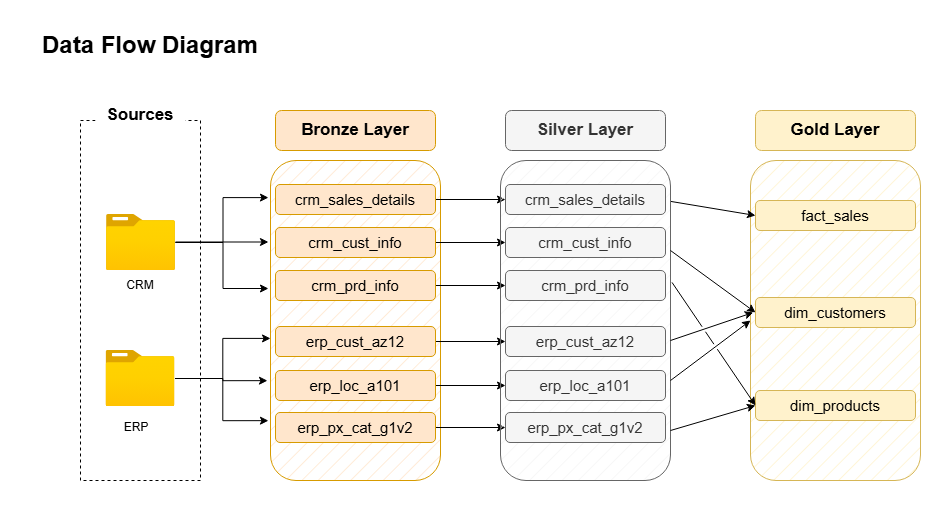

The diagram above was exported from draw.io. Its source (the exported page's mxGraphModel, read from the mxfile embedded in the PNG):
<mxGraphModel dx="1036" dy="540" grid="1" gridSize="10" guides="1" tooltips="1" connect="1" arrows="1" fold="1" page="1" pageScale="1" pageWidth="850" pageHeight="1100" math="0" shadow="0">
  <root>
    <mxCell id="0" />
    <mxCell id="1" parent="0" />
    <mxCell id="bQUBgCw1mGjKqgclHLgq-1" parent="1" style="text;html=1;whiteSpace=wrap;strokeColor=none;fillColor=none;align=center;verticalAlign=middle;rounded=0;" value="&lt;font style=&quot;font-size: 24px;&quot;&gt;&lt;b&gt;Data Flow Diagram&lt;/b&gt;&lt;/font&gt;" vertex="1">
      <mxGeometry height="30" width="240" x="20" y="10" as="geometry" />
    </mxCell>
    <mxCell id="bQUBgCw1mGjKqgclHLgq-3" parent="1" style="rounded=0;whiteSpace=wrap;html=1;fillColor=none;dashed=1;" value="" vertex="1">
      <mxGeometry height="360" width="120" x="70" y="100" as="geometry" />
    </mxCell>
    <mxCell id="bQUBgCw1mGjKqgclHLgq-4" parent="1" style="rounded=1;whiteSpace=wrap;html=1;strokeColor=none;" value="&lt;font style=&quot;font-size: 17px;&quot;&gt;&lt;b style=&quot;&quot;&gt;Sources&lt;/b&gt;&lt;/font&gt;" vertex="1">
      <mxGeometry height="30" width="90" x="85" y="80" as="geometry" />
    </mxCell>
    <mxCell id="bQUBgCw1mGjKqgclHLgq-5" parent="1" style="image;aspect=fixed;html=1;points=[];align=center;fontSize=12;image=img/lib/azure2/general/Folder_Blank.svg;" value="" vertex="1">
      <mxGeometry height="56.00000000000001" width="69" x="96" y="194" as="geometry" />
    </mxCell>
    <mxCell id="bQUBgCw1mGjKqgclHLgq-6" parent="1" style="image;aspect=fixed;html=1;points=[];align=center;fontSize=12;image=img/lib/azure2/general/Folder_Blank.svg;" value="" vertex="1">
      <mxGeometry height="56.00000000000001" width="69" x="95.5" y="330" as="geometry" />
    </mxCell>
    <mxCell id="bQUBgCw1mGjKqgclHLgq-7" parent="1" style="text;html=1;whiteSpace=wrap;strokeColor=none;fillColor=none;align=center;verticalAlign=middle;rounded=0;" value="CRM" vertex="1">
      <mxGeometry height="30" width="60" x="100" y="250" as="geometry" />
    </mxCell>
    <mxCell id="bQUBgCw1mGjKqgclHLgq-8" parent="1" style="text;html=1;whiteSpace=wrap;strokeColor=none;fillColor=none;align=center;verticalAlign=middle;rounded=0;" value="ERP" vertex="1">
      <mxGeometry height="30" width="60" x="96" y="392" as="geometry" />
    </mxCell>
    <mxCell id="bQUBgCw1mGjKqgclHLgq-9" parent="1" style="rounded=1;whiteSpace=wrap;html=1;fillColor=#ffe6cc;strokeColor=#d79b00;fillStyle=hatch;" value="" vertex="1">
      <mxGeometry height="320" width="170" x="260" y="140" as="geometry" />
    </mxCell>
    <mxCell id="bQUBgCw1mGjKqgclHLgq-10" parent="1" style="rounded=1;whiteSpace=wrap;html=1;align=center;fillColor=#ffe6cc;strokeColor=#d79b00;" value="&lt;font style=&quot;font-size: 17px;&quot;&gt;&lt;b style=&quot;&quot;&gt;Bronze Layer&lt;/b&gt;&lt;/font&gt;" vertex="1">
      <mxGeometry height="40" width="160" x="265" y="90" as="geometry" />
    </mxCell>
    <mxCell id="ndBun_ZFNzOlPtClv_EE-9" edge="1" parent="1" source="bQUBgCw1mGjKqgclHLgq-13" style="edgeStyle=orthogonalEdgeStyle;rounded=0;orthogonalLoop=1;jettySize=auto;html=1;entryX=0;entryY=0.5;entryDx=0;entryDy=0;" target="ndBun_ZFNzOlPtClv_EE-3">
      <mxGeometry relative="1" as="geometry" />
    </mxCell>
    <mxCell id="bQUBgCw1mGjKqgclHLgq-13" parent="1" style="rounded=1;whiteSpace=wrap;html=1;align=center;fillColor=#ffe6cc;strokeColor=#d79b00;" value="&lt;font style=&quot;font-size: 15px;&quot;&gt;crm_sales_details&lt;/font&gt;" vertex="1">
      <mxGeometry height="30" width="160" x="265" y="164" as="geometry" />
    </mxCell>
    <mxCell id="ndBun_ZFNzOlPtClv_EE-14" edge="1" parent="1" source="bQUBgCw1mGjKqgclHLgq-14" style="edgeStyle=orthogonalEdgeStyle;rounded=0;orthogonalLoop=1;jettySize=auto;html=1;entryX=0;entryY=0.5;entryDx=0;entryDy=0;" target="ndBun_ZFNzOlPtClv_EE-4">
      <mxGeometry relative="1" as="geometry" />
    </mxCell>
    <mxCell id="bQUBgCw1mGjKqgclHLgq-14" parent="1" style="rounded=1;whiteSpace=wrap;html=1;align=center;fillColor=#ffe6cc;strokeColor=#d79b00;" value="&lt;span style=&quot;font-size: 15px;&quot;&gt;erp_cust_az12&lt;/span&gt;" vertex="1">
      <mxGeometry height="30" width="160" x="265" y="306" as="geometry" />
    </mxCell>
    <mxCell id="ndBun_ZFNzOlPtClv_EE-13" edge="1" parent="1" source="bQUBgCw1mGjKqgclHLgq-15" style="edgeStyle=orthogonalEdgeStyle;rounded=0;orthogonalLoop=1;jettySize=auto;html=1;entryX=0;entryY=0.5;entryDx=0;entryDy=0;" target="ndBun_ZFNzOlPtClv_EE-5">
      <mxGeometry relative="1" as="geometry" />
    </mxCell>
    <mxCell id="bQUBgCw1mGjKqgclHLgq-15" parent="1" style="rounded=1;whiteSpace=wrap;html=1;align=center;fillColor=#ffe6cc;strokeColor=#d79b00;" value="&lt;font style=&quot;font-size: 15px;&quot;&gt;crm_prd_info&lt;/font&gt;" vertex="1">
      <mxGeometry height="30" width="160" x="265" y="250" as="geometry" />
    </mxCell>
    <mxCell id="ndBun_ZFNzOlPtClv_EE-10" edge="1" parent="1" source="bQUBgCw1mGjKqgclHLgq-16" style="edgeStyle=orthogonalEdgeStyle;rounded=0;orthogonalLoop=1;jettySize=auto;html=1;" target="ndBun_ZFNzOlPtClv_EE-6" value="">
      <mxGeometry relative="1" as="geometry" />
    </mxCell>
    <mxCell id="bQUBgCw1mGjKqgclHLgq-16" parent="1" style="rounded=1;whiteSpace=wrap;html=1;align=center;fillColor=#ffe6cc;strokeColor=#d79b00;" value="&lt;font style=&quot;font-size: 15px;&quot;&gt;crm_cust_info&lt;/font&gt;" vertex="1">
      <mxGeometry height="30" width="160" x="265" y="207" as="geometry" />
    </mxCell>
    <mxCell id="bQUBgCw1mGjKqgclHLgq-29" edge="1" parent="1" style="edgeStyle=orthogonalEdgeStyle;rounded=0;orthogonalLoop=1;jettySize=auto;html=1;entryX=-0.012;entryY=0.275;entryDx=0;entryDy=0;entryPerimeter=0;endArrow=classic;endFill=1;">
      <mxGeometry relative="1" as="geometry">
        <Array as="points">
          <mxPoint x="190" y="221.5" />
          <mxPoint x="190" y="221.5" />
        </Array>
        <mxPoint x="165" y="221.5" as="sourcePoint" />
        <mxPoint x="257.96000000000004" y="221.5" as="targetPoint" />
      </mxGeometry>
    </mxCell>
    <mxCell id="bQUBgCw1mGjKqgclHLgq-39" edge="1" parent="1" source="bQUBgCw1mGjKqgclHLgq-6" style="edgeStyle=orthogonalEdgeStyle;rounded=0;orthogonalLoop=1;jettySize=auto;html=1;entryX=0;entryY=0.556;entryDx=0;entryDy=0;entryPerimeter=0;" target="bQUBgCw1mGjKqgclHLgq-9">
      <mxGeometry relative="1" as="geometry" />
    </mxCell>
    <mxCell id="bQUBgCw1mGjKqgclHLgq-40" edge="1" parent="1" source="bQUBgCw1mGjKqgclHLgq-6" style="edgeStyle=orthogonalEdgeStyle;rounded=0;orthogonalLoop=1;jettySize=auto;html=1;entryX=-0.012;entryY=0.813;entryDx=0;entryDy=0;entryPerimeter=0;" target="bQUBgCw1mGjKqgclHLgq-9">
      <mxGeometry relative="1" as="geometry" />
    </mxCell>
    <mxCell id="bQUBgCw1mGjKqgclHLgq-43" edge="1" parent="1" source="bQUBgCw1mGjKqgclHLgq-5" style="edgeStyle=orthogonalEdgeStyle;rounded=0;orthogonalLoop=1;jettySize=auto;html=1;entryX=-0.012;entryY=0.116;entryDx=0;entryDy=0;entryPerimeter=0;" target="bQUBgCw1mGjKqgclHLgq-9">
      <mxGeometry relative="1" as="geometry" />
    </mxCell>
    <mxCell id="bQUBgCw1mGjKqgclHLgq-44" edge="1" parent="1" source="bQUBgCw1mGjKqgclHLgq-5" style="edgeStyle=orthogonalEdgeStyle;rounded=0;orthogonalLoop=1;jettySize=auto;html=1;entryX=-0.012;entryY=0.4;entryDx=0;entryDy=0;entryPerimeter=0;" target="bQUBgCw1mGjKqgclHLgq-9">
      <mxGeometry relative="1" as="geometry" />
    </mxCell>
    <mxCell id="ndBun_ZFNzOlPtClv_EE-18" edge="1" parent="1" source="bQUBgCw1mGjKqgclHLgq-45" style="edgeStyle=orthogonalEdgeStyle;rounded=0;orthogonalLoop=1;jettySize=auto;html=1;entryX=0;entryY=0.5;entryDx=0;entryDy=0;" target="ndBun_ZFNzOlPtClv_EE-7">
      <mxGeometry relative="1" as="geometry" />
    </mxCell>
    <mxCell id="bQUBgCw1mGjKqgclHLgq-45" parent="1" style="rounded=1;whiteSpace=wrap;html=1;align=center;fillColor=#ffe6cc;strokeColor=#d79b00;" value="&lt;span style=&quot;font-size: 15px;&quot;&gt;erp_px_cat_g1v2&lt;/span&gt;" vertex="1">
      <mxGeometry height="30" width="160" x="265" y="392" as="geometry" />
    </mxCell>
    <mxCell id="ndBun_ZFNzOlPtClv_EE-15" edge="1" parent="1" source="bQUBgCw1mGjKqgclHLgq-46" style="edgeStyle=orthogonalEdgeStyle;rounded=0;orthogonalLoop=1;jettySize=auto;html=1;" target="ndBun_ZFNzOlPtClv_EE-8">
      <mxGeometry relative="1" as="geometry" />
    </mxCell>
    <mxCell id="bQUBgCw1mGjKqgclHLgq-46" parent="1" style="rounded=1;whiteSpace=wrap;html=1;align=center;fillColor=#ffe6cc;strokeColor=#d79b00;" value="&lt;span style=&quot;font-size: 15px;&quot;&gt;erp_loc_a101&lt;/span&gt;" vertex="1">
      <mxGeometry height="30" width="160" x="265" y="350" as="geometry" />
    </mxCell>
    <mxCell id="bQUBgCw1mGjKqgclHLgq-50" edge="1" parent="1" source="bQUBgCw1mGjKqgclHLgq-6" style="edgeStyle=orthogonalEdgeStyle;rounded=0;orthogonalLoop=1;jettySize=auto;html=1;entryX=-0.018;entryY=0.688;entryDx=0;entryDy=0;entryPerimeter=0;" target="bQUBgCw1mGjKqgclHLgq-9">
      <mxGeometry relative="1" as="geometry" />
    </mxCell>
    <mxCell id="ndBun_ZFNzOlPtClv_EE-1" parent="1" style="rounded=1;whiteSpace=wrap;html=1;fillColor=#f5f5f5;strokeColor=#666666;fillStyle=hatch;fontColor=#333333;" value="" vertex="1">
      <mxGeometry height="320" width="170" x="490" y="140" as="geometry" />
    </mxCell>
    <mxCell id="ndBun_ZFNzOlPtClv_EE-2" parent="1" style="rounded=1;whiteSpace=wrap;html=1;align=center;fillColor=#f5f5f5;strokeColor=#666666;fontColor=#333333;" value="&lt;font style=&quot;font-size: 17px;&quot;&gt;&lt;b style=&quot;&quot;&gt;Silver Layer&lt;/b&gt;&lt;/font&gt;" vertex="1">
      <mxGeometry height="40" width="160" x="495" y="90" as="geometry" />
    </mxCell>
    <mxCell id="ndBun_ZFNzOlPtClv_EE-3" parent="1" style="rounded=1;whiteSpace=wrap;html=1;align=center;fillColor=#f5f5f5;strokeColor=#666666;fontColor=#333333;" value="&lt;font style=&quot;font-size: 15px;&quot;&gt;crm_sales_details&lt;/font&gt;" vertex="1">
      <mxGeometry height="30" width="160" x="495" y="164" as="geometry" />
    </mxCell>
    <mxCell id="ndBun_ZFNzOlPtClv_EE-4" parent="1" style="rounded=1;whiteSpace=wrap;html=1;align=center;fillColor=#f5f5f5;strokeColor=#666666;fontColor=#333333;" value="&lt;span style=&quot;font-size: 15px;&quot;&gt;erp_cust_az12&lt;/span&gt;" vertex="1">
      <mxGeometry height="30" width="160" x="495" y="306" as="geometry" />
    </mxCell>
    <mxCell id="ndBun_ZFNzOlPtClv_EE-5" parent="1" style="rounded=1;whiteSpace=wrap;html=1;align=center;fillColor=#f5f5f5;strokeColor=#666666;fontColor=#333333;" value="&lt;font style=&quot;font-size: 15px;&quot;&gt;crm_prd_info&lt;/font&gt;" vertex="1">
      <mxGeometry height="30" width="160" x="495" y="250" as="geometry" />
    </mxCell>
    <mxCell id="ndBun_ZFNzOlPtClv_EE-6" parent="1" style="rounded=1;whiteSpace=wrap;html=1;align=center;fillColor=#f5f5f5;strokeColor=#666666;fontColor=#333333;" value="&lt;font style=&quot;font-size: 15px;&quot;&gt;crm_cust_info&lt;/font&gt;" vertex="1">
      <mxGeometry height="30" width="160" x="495" y="207" as="geometry" />
    </mxCell>
    <mxCell id="ndBun_ZFNzOlPtClv_EE-7" parent="1" style="rounded=1;whiteSpace=wrap;html=1;align=center;fillColor=#f5f5f5;strokeColor=#666666;fontColor=#333333;" value="&lt;span style=&quot;font-size: 15px;&quot;&gt;erp_px_cat_g1v2&lt;/span&gt;" vertex="1">
      <mxGeometry height="30" width="160" x="495" y="392" as="geometry" />
    </mxCell>
    <mxCell id="ndBun_ZFNzOlPtClv_EE-8" parent="1" style="rounded=1;whiteSpace=wrap;html=1;align=center;fillColor=#f5f5f5;strokeColor=#666666;fontColor=#333333;" value="&lt;span style=&quot;font-size: 15px;&quot;&gt;erp_loc_a101&lt;/span&gt;" vertex="1">
      <mxGeometry height="30" width="160" x="495" y="350" as="geometry" />
    </mxCell>
    <mxCell id="UeV72qy5xDo_DqFkJZFu-1" parent="1" style="rounded=1;whiteSpace=wrap;html=1;fillColor=#fff2cc;strokeColor=#d6b656;fillStyle=hatch;" value="" vertex="1">
      <mxGeometry height="320" width="170" x="740" y="140" as="geometry" />
    </mxCell>
    <mxCell id="UeV72qy5xDo_DqFkJZFu-2" parent="1" style="rounded=1;whiteSpace=wrap;html=1;align=center;fillColor=#fff2cc;strokeColor=#d6b656;" value="&lt;span style=&quot;font-size: 17px;&quot;&gt;&lt;b&gt;Gold Layer&lt;/b&gt;&lt;/span&gt;" vertex="1">
      <mxGeometry height="40" width="160" x="745" y="90" as="geometry" />
    </mxCell>
    <mxCell id="UeV72qy5xDo_DqFkJZFu-3" parent="1" style="rounded=1;whiteSpace=wrap;html=1;align=center;fillColor=#fff2cc;strokeColor=#d6b656;" value="&lt;span style=&quot;font-size: 15px;&quot;&gt;fact_sales&lt;/span&gt;" vertex="1">
      <mxGeometry height="30" width="160" x="745" y="180" as="geometry" />
    </mxCell>
    <mxCell id="UeV72qy5xDo_DqFkJZFu-5" parent="1" style="rounded=1;whiteSpace=wrap;html=1;align=center;fillColor=#fff2cc;strokeColor=#d6b656;" value="&lt;span style=&quot;font-size: 15px;&quot;&gt;dim_products&lt;/span&gt;" vertex="1">
      <mxGeometry height="30" width="160" x="745" y="370" as="geometry" />
    </mxCell>
    <mxCell id="UeV72qy5xDo_DqFkJZFu-6" parent="1" style="rounded=1;whiteSpace=wrap;html=1;align=center;fillColor=#fff2cc;strokeColor=#d6b656;" value="&lt;span style=&quot;font-size: 15px;&quot;&gt;dim_customers&lt;/span&gt;" vertex="1">
      <mxGeometry height="30" width="160" x="745" y="277" as="geometry" />
    </mxCell>
    <mxCell id="UeV72qy5xDo_DqFkJZFu-10" edge="1" parent="1" source="ndBun_ZFNzOlPtClv_EE-1" style="endArrow=classic;html=1;rounded=0;exitX=1.003;exitY=0.128;exitDx=0;exitDy=0;exitPerimeter=0;entryX=0;entryY=0.5;entryDx=0;entryDy=0;jumpStyle=gap;" target="UeV72qy5xDo_DqFkJZFu-3" value="">
      <mxGeometry height="50" relative="1" width="50" as="geometry">
        <mxPoint x="710" y="257" as="sourcePoint" />
        <mxPoint x="760" y="207" as="targetPoint" />
      </mxGeometry>
    </mxCell>
    <mxCell id="UeV72qy5xDo_DqFkJZFu-11" edge="1" parent="1" style="endArrow=classic;html=1;rounded=0;entryX=0;entryY=0.5;entryDx=0;entryDy=0;jumpStyle=gap;" target="UeV72qy5xDo_DqFkJZFu-6" value="">
      <mxGeometry height="50" relative="1" width="50" as="geometry">
        <mxPoint x="660" y="230" as="sourcePoint" />
        <mxPoint x="710" y="180" as="targetPoint" />
      </mxGeometry>
    </mxCell>
    <mxCell id="UeV72qy5xDo_DqFkJZFu-12" edge="1" parent="1" style="endArrow=classic;html=1;rounded=0;entryX=0.016;entryY=0.475;entryDx=0;entryDy=0;entryPerimeter=0;jumpStyle=gap;" target="UeV72qy5xDo_DqFkJZFu-1" value="">
      <mxGeometry height="50" relative="1" width="50" as="geometry">
        <mxPoint x="660" y="320" as="sourcePoint" />
        <mxPoint x="710" y="270" as="targetPoint" />
      </mxGeometry>
    </mxCell>
    <mxCell id="UeV72qy5xDo_DqFkJZFu-13" edge="1" parent="1" style="endArrow=classic;html=1;rounded=0;entryX=0;entryY=0.5;entryDx=0;entryDy=0;jumpStyle=gap;" target="UeV72qy5xDo_DqFkJZFu-1" value="">
      <mxGeometry height="50" relative="1" width="50" as="geometry">
        <mxPoint x="660" y="360" as="sourcePoint" />
        <mxPoint x="710" y="310" as="targetPoint" />
      </mxGeometry>
    </mxCell>
    <mxCell id="UeV72qy5xDo_DqFkJZFu-14" edge="1" parent="1" style="endArrow=classic;html=1;rounded=0;entryX=0;entryY=0.5;entryDx=0;entryDy=0;jumpStyle=gap;" target="UeV72qy5xDo_DqFkJZFu-5" value="">
      <mxGeometry height="50" relative="1" width="50" as="geometry">
        <mxPoint x="660" y="410" as="sourcePoint" />
        <mxPoint x="710" y="360" as="targetPoint" />
      </mxGeometry>
    </mxCell>
    <mxCell id="UeV72qy5xDo_DqFkJZFu-15" edge="1" parent="1" source="ndBun_ZFNzOlPtClv_EE-1" style="endArrow=classic;html=1;rounded=0;exitX=1.009;exitY=0.381;exitDx=0;exitDy=0;exitPerimeter=0;entryX=0;entryY=0.5;entryDx=0;entryDy=0;jumpStyle=gap;" target="UeV72qy5xDo_DqFkJZFu-5" value="">
      <mxGeometry height="50" relative="1" width="50" as="geometry">
        <mxPoint x="670" y="274" as="sourcePoint" />
        <mxPoint x="720" y="224" as="targetPoint" />
      </mxGeometry>
    </mxCell>
  </root>
</mxGraphModel>